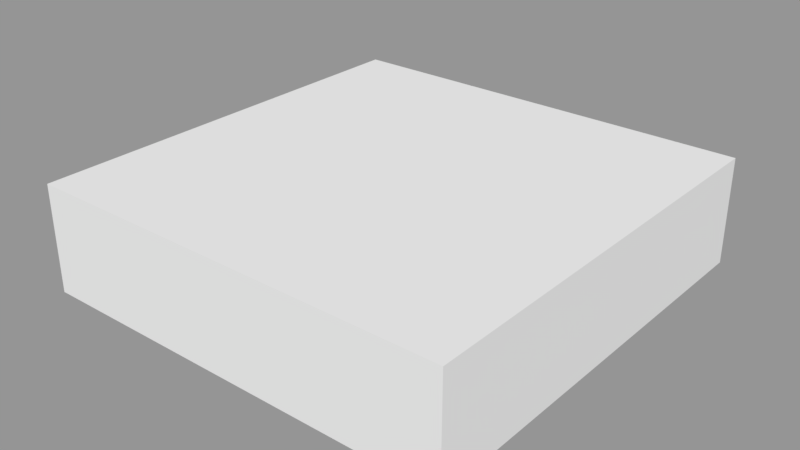 # Source: block.blend  (saved by Blender 2.79.0; exported with 4.5.12 LTS)
import bpy
from mathutils import Matrix  # noqa: F401  (used for matrix-valued properties, if any)

bpy.ops.wm.read_factory_settings(use_empty=True)
scene = bpy.context.scene
scene.name = 'Scene'

# ---- collections
col_collection_1 = bpy.data.collections.new('Collection 1'); scene.collection.children.link(col_collection_1)

# ---- meshes
me_cube = bpy.data.meshes.new('Cube')
me_cube.from_pydata([(-0.5, -0.5, -0.125), (-0.5, 0.5, -0.125), (0.5, 0.5, -0.125), (0.5, -0.5, -0.125), (-0.5, -0.5, 0.125), (-0.5, 0.5, 0.125), (0.5, 0.5, 0.125), (0.5, -0.5, 0.125)], [], [(0, 1, 2, 3), (4, 7, 6, 5), (0, 4, 5, 1), (1, 5, 6, 2), (2, 6, 7, 3), (4, 0, 3, 7)])
_uv = me_cube.uv_layers.new(name='UVMap')
_uv.uv.foreach_set('vector', [0.5, 0.5, 0.5, 1.0, 0.0, 1.0, 0.0, 0.5, 0.0, 0.5, 0.5, 0.5, 0.5, 1.0, 0.0, 1.0, 0.0, 0.5, 0.0, 0.375, 0.5, 0.375, 0.5, 0.5, 0.0, 0.5, 0.0, 0.375, 0.5, 0.375, 0.5, 0.5, 0.0, 0.5, 0.0, 0.375, 0.5, 0.375, 0.5, 0.5, 0.0, 0.5, 0.0, 0.375, 0.5, 0.375, 0.5, 0.5])
me_cube.materials.append(None)
me_cube.use_remesh_preserve_volume = False
me_cube.use_remesh_preserve_attributes = False
me_cube.use_mirror_vertex_groups = False
me_cube.update()

# ---- objects
ob_blockmodel = bpy.data.objects.new('BlockModel', me_cube)

# ---- transforms, parenting, visibility, modifiers, constraints
ob_blockmodel.location = (0.0, 0.0, 0.0)
ob_blockmodel.lock_rotations_4d = False
ob_blockmodel.empty_display_type = 'ARROWS'
ob_blockmodel.lineart.crease_threshold = 0.0

# ---- collection membership
col_collection_1.objects.link(ob_blockmodel)

# ---- scene / render settings (as saved in the file)
scene.frame_start = 1; scene.frame_end = 250; scene.frame_set(1)
scene.render.engine = 'BLENDER_EEVEE_NEXT'
scene.render.resolution_percentage = 50
scene.render.dither_intensity = 0.0
scene.cycles.use_denoising = False
scene.cycles.samples = 128
scene.cycles.sampling_pattern = 'TABULATED_SOBOL'
scene.cycles.use_adaptive_sampling = False
scene.cycles.use_light_tree = False
scene.cycles.blur_glossy = 0.0
scene.cycles.sample_clamp_indirect = 0.0
scene.view_settings.view_transform = 'Standard'
bpy.context.view_layer.update()

# ---- added for rendering (the .blend has no active camera and no usable light): camera, sun + grey world if the file has none
cam_auto = bpy.data.cameras.new('AutoCamera')
cam_auto.lens = 50.0
cam_auto.sensor_width = 36.0
cam_auto.clip_end = 1000.0
ob_auto_camera = bpy.data.objects.new('AutoCamera', cam_auto)
scene.collection.objects.link(ob_auto_camera)
ob_auto_camera.location = (1.32875, -1.5945, 1.063)
ob_auto_camera.rotation_euler = (1.09748, -7.21219e-08, 0.694738)
scene.camera = ob_auto_camera
light_auto_sun = bpy.data.lights.new('AutoSun', 'SUN')
light_auto_sun.energy = 3.0
light_auto_sun.angle = 0.0523599
ob_auto_sun = bpy.data.objects.new('AutoSun', light_auto_sun)
scene.collection.objects.link(ob_auto_sun)
ob_auto_sun.rotation_euler = (0.872665, 0.174533, 0.523599)
if scene.world is None:
    world_auto = bpy.data.worlds.new('AutoWorld')
    world_auto.color = (0.3, 0.3, 0.3)
    scene.world = world_auto
bpy.context.view_layer.update()
